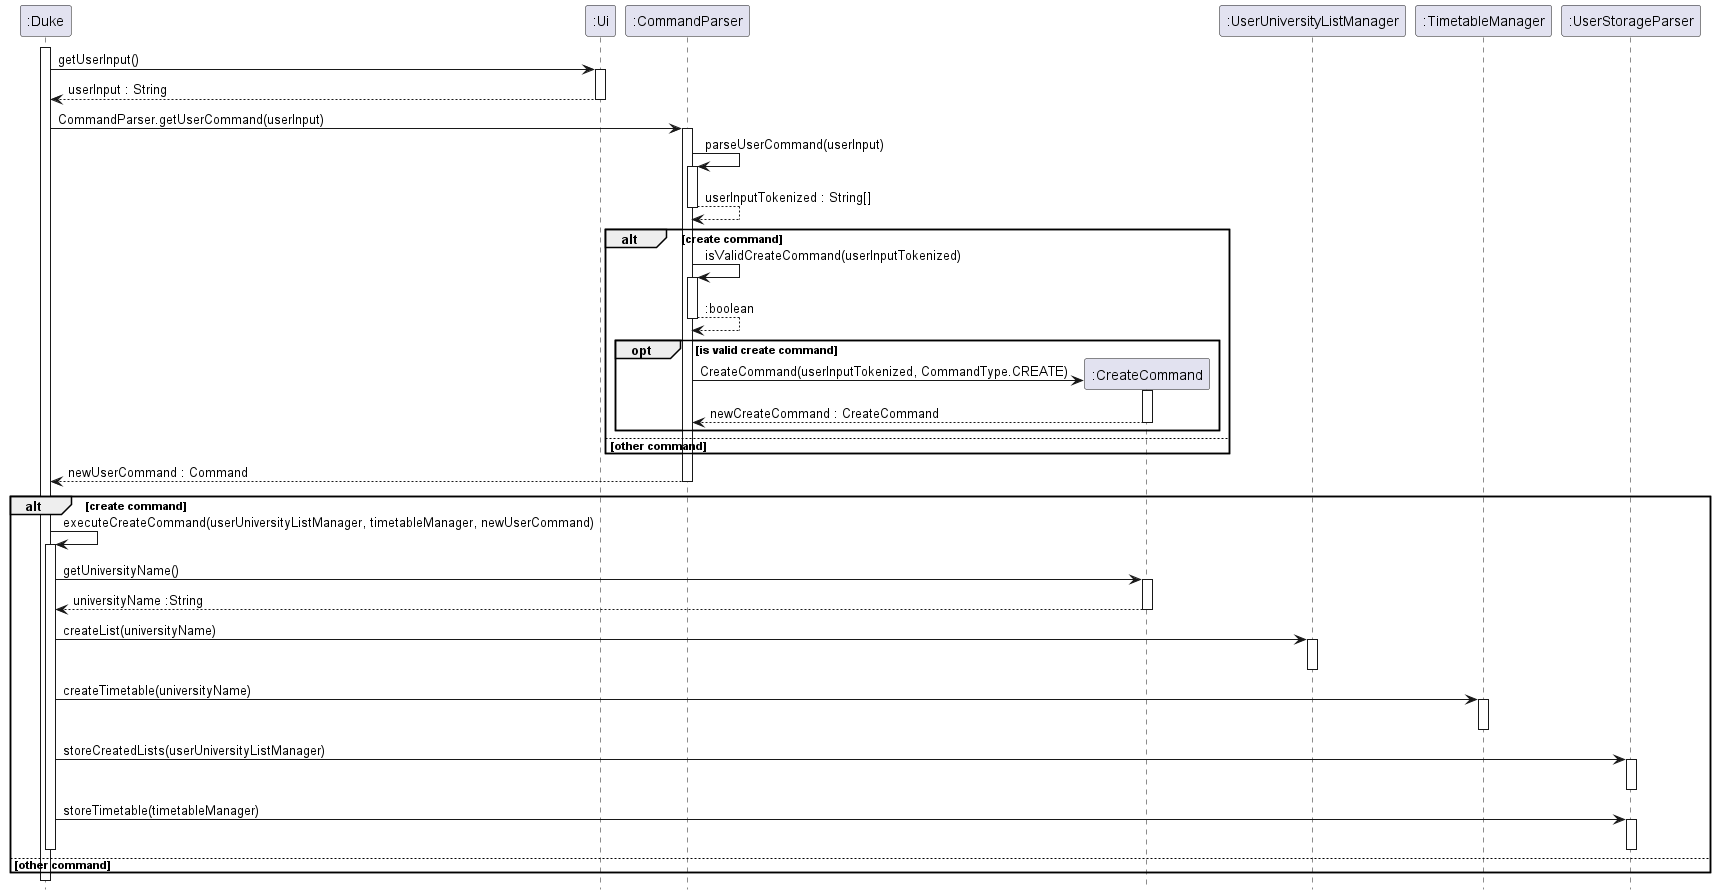

The diagram above was rendered by PlantUML. Its source (embedded in the PNG):
@startuml

activate ":Duke"

hide footbox

":Duke" -> ":Ui" : getUserInput()
activate ":Ui"

":Ui" --> ":Duke" : userInput : String
deactivate ":Ui"

":Duke" -> ":CommandParser" : CommandParser.getUserCommand(userInput)
activate ":CommandParser"

":CommandParser" -> ":CommandParser" : parseUserCommand(userInput)
activate ":CommandParser"


":CommandParser" --> ":CommandParser" : userInputTokenized : String[]
deactivate ":CommandParser"

alt create command

    ":CommandParser" -> ":CommandParser" : isValidCreateCommand(userInputTokenized)
    activate ":CommandParser"

    ":CommandParser" --> ":CommandParser" : :boolean
    deactivate ":CommandParser"

    opt is valid create command

        create ":CreateCommand"
        ":CommandParser" -> ":CreateCommand" : CreateCommand(userInputTokenized, CommandType.CREATE)
        activate ":CreateCommand"

        ":CreateCommand" --> ":CommandParser" : newCreateCommand : CreateCommand
        deactivate ":CreateCommand"
    end

else other command

end

":CommandParser" --> ":Duke" : newUserCommand : Command
deactivate ":CommandParser"

alt create command

":Duke" -> ":Duke" : executeCreateCommand(userUniversityListManager, timetableManager, newUserCommand)
activate ":Duke"

    ":Duke" -> ":CreateCommand" : getUniversityName()
    activate ":CreateCommand"

    ":CreateCommand" --> ":Duke" : universityName :String
    deactivate ":CreateCommand"

    ":Duke" -> ":UserUniversityListManager" : createList(universityName)
    activate ":UserUniversityListManager"

    deactivate ":UserUniversityListManager"

    ":Duke" -> ":TimetableManager" : createTimetable(universityName)
    activate ":TimetableManager"

    deactivate ":TimetableManager"

    ":Duke" -> ":UserStorageParser" : storeCreatedLists(userUniversityListManager)
    activate ":UserStorageParser"

    deactivate ":UserStorageParser"

    ":Duke" -> ":UserStorageParser" : storeTimetable(timetableManager)
    activate ":UserStorageParser"

    deactivate ":UserStorageParser"
deactivate ":Duke"
else other command
end


@enduml